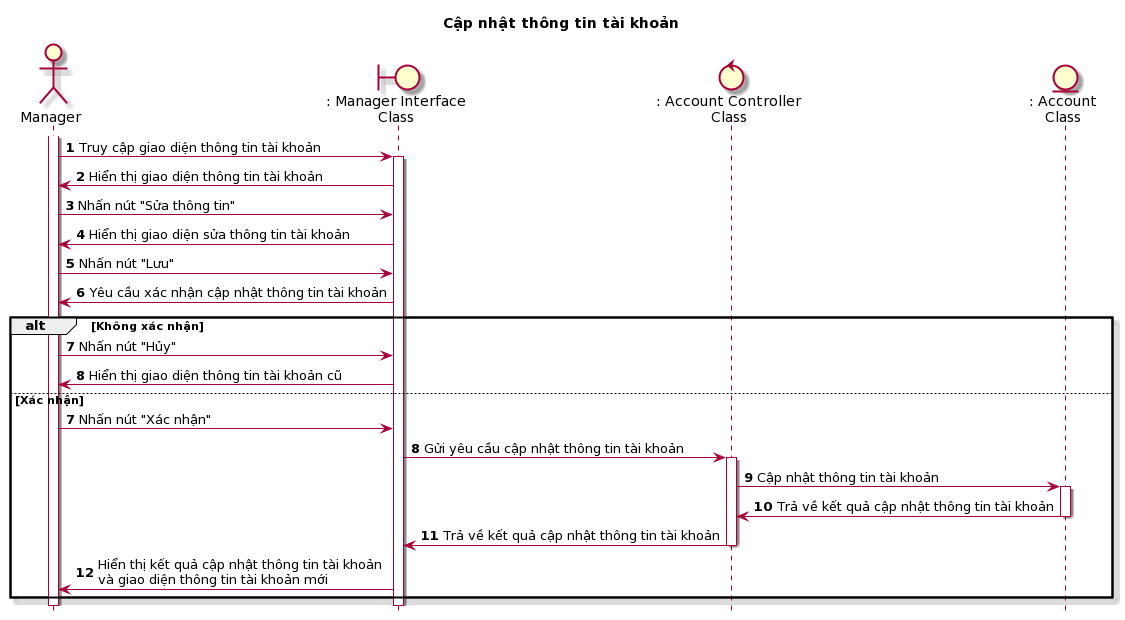

The diagram above was rendered by PlantUML. Its source (embedded in the PNG):
@startuml
skin rose
hide footbox

title Cập nhật thông tin tài khoản

actor "Manager" as quanLy
boundary ": Manager Interface\nClass" as managerInterface
control ": Account Controller\nClass" as accountController
entity ": Account\nClass" as account

autonumber
quanLy++
quanLy->managerInterface++ : Truy cập giao diện thông tin tài khoản
managerInterface->quanLy : Hiển thị giao diện thông tin tài khoản
quanLy->managerInterface : Nhấn nút "Sửa thông tin"
managerInterface->quanLy : Hiển thị giao diện sửa thông tin tài khoản
quanLy->managerInterface : Nhấn nút "Lưu"
managerInterface->quanLy : Yêu cầu xác nhận cập nhật thông tin tài khoản
alt Không xác nhận
quanLy->managerInterface : Nhấn nút "Hủy"
managerInterface->quanLy : Hiển thị giao diện thông tin tài khoản cũ
else Xác nhận
autonumber 7
quanLy->managerInterface : Nhấn nút "Xác nhận"
managerInterface->accountController++ : Gửi yêu cầu cập nhật thông tin tài khoản
accountController->account++ : Cập nhật thông tin tài khoản
account->accountController-- : Trả về kết quả cập nhật thông tin tài khoản
accountController->managerInterface-- : Trả về kết quả cập nhật thông tin tài khoản
managerInterface->quanLy : Hiển thị kết quả cập nhật thông tin tài khoản\nvà giao diện thông tin tài khoản mới
end
@enduml